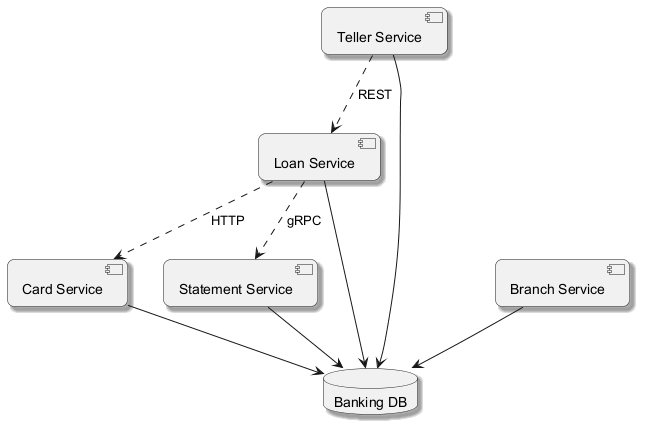

The diagram above was rendered by PlantUML. Its source (embedded in the PNG):
@startuml
skinparam backgroundColor #FFFFFF
skinparam roundCorner 15
skinparam shadowing true
component "Card Service" as C_CardService
component "Statement Service" as C_StatementService
component "Teller Service" as C_TellerService
component "Branch Service" as C_BranchService
component "Loan Service" as C_LoanService
database "Banking DB" as DB_banking
C_CardService --> DB_banking
C_StatementService --> DB_banking
C_TellerService --> DB_banking
C_BranchService --> DB_banking
C_LoanService --> DB_banking
C_TellerService ..> C_LoanService : REST
C_LoanService ..> C_CardService : HTTP
C_LoanService ..> C_StatementService : gRPC
@enduml